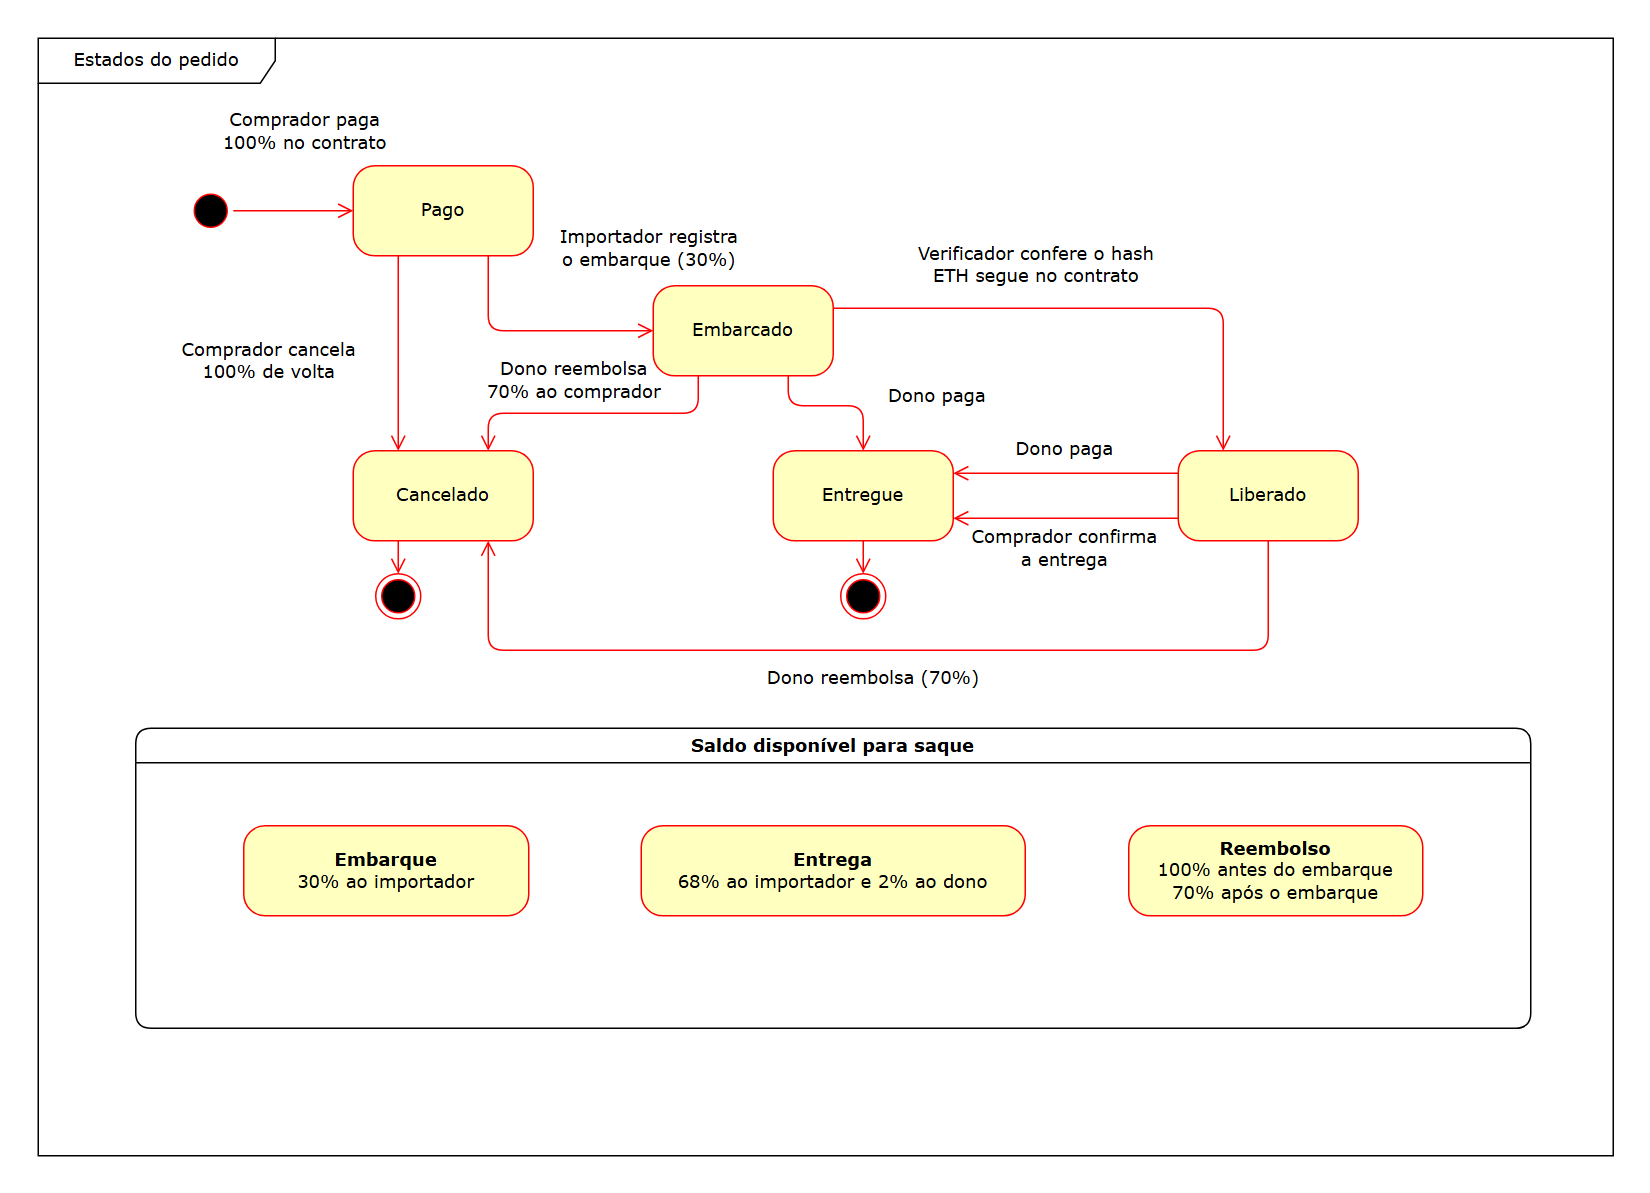

The diagram above was exported from draw.io. Its source (the exported page's mxGraphModel, read from the mxfile embedded in the PNG):
<mxGraphModel dx="1408" dy="748" grid="1" gridSize="10" guides="1" tooltips="1" connect="1" arrows="1" fold="1" page="1" pageScale="1" pageWidth="1100" pageHeight="850" background="#ffffff" math="0" shadow="0">
  <root>
    <mxCell id="0" />
    <mxCell id="1" parent="0" />
    <mxCell id="382b91b5511bd0f7-1" value="" style="ellipse;html=1;shape=startState;fillColor=#000000;strokeColor=#ff0000;rounded=1;shadow=0;comic=0;labelBackgroundColor=none;fontFamily=Verdana;fontSize=12;fontColor=#000000;align=center;direction=south;" parent="1" vertex="1">
      <mxGeometry x="130" y="135" width="30" height="30" as="geometry" />
    </mxCell>
    <mxCell id="382b91b5511bd0f7-5" value="Cancelado" style="rounded=1;whiteSpace=wrap;html=1;arcSize=24;fillColor=#ffffc0;strokeColor=#ff0000;shadow=0;comic=0;labelBackgroundColor=none;fontFamily=Verdana;fontSize=12;fontColor=#000000;align=center;" parent="1" vertex="1">
      <mxGeometry x="240" y="310" width="120" height="60" as="geometry" />
    </mxCell>
    <mxCell id="382b91b5511bd0f7-6" value="Pago" style="rounded=1;whiteSpace=wrap;html=1;arcSize=24;fillColor=#ffffc0;strokeColor=#ff0000;shadow=0;comic=0;labelBackgroundColor=none;fontFamily=Verdana;fontSize=12;fontColor=#000000;align=center;" parent="1" vertex="1">
      <mxGeometry x="240" y="120" width="120" height="60" as="geometry" />
    </mxCell>
    <mxCell id="3cde6dad864a17aa-3" style="edgeStyle=orthogonalEdgeStyle;html=1;exitX=1;exitY=0.25;entryX=0.25;entryY=0;labelBackgroundColor=none;endArrow=open;endSize=8;strokeColor=#ff0000;fontFamily=Verdana;fontSize=12;align=left;" parent="1" source="382b91b5511bd0f7-7" target="382b91b5511bd0f7-9" edge="1">
      <mxGeometry relative="1" as="geometry" />
    </mxCell>
    <mxCell id="382b91b5511bd0f7-7" value="Embarcado" style="rounded=1;whiteSpace=wrap;html=1;arcSize=24;fillColor=#ffffc0;strokeColor=#ff0000;shadow=0;comic=0;labelBackgroundColor=none;fontFamily=Verdana;fontSize=12;fontColor=#000000;align=center;" parent="1" vertex="1">
      <mxGeometry x="440" y="200" width="120" height="60" as="geometry" />
    </mxCell>
    <mxCell id="3cde6dad864a17aa-4" style="edgeStyle=orthogonalEdgeStyle;html=1;exitX=0.5;exitY=1;entryX=0.75;entryY=1;labelBackgroundColor=none;endArrow=open;endSize=8;strokeColor=#ff0000;fontFamily=Verdana;fontSize=12;align=left;entryDx=0;exitDy=0;entryDy=0;exitDx=0;" parent="1" source="382b91b5511bd0f7-9" target="382b91b5511bd0f7-5" edge="1">
      <mxGeometry relative="1" as="geometry">
        <Array as="points">
          <mxPoint x="850" y="443" />
          <mxPoint x="330" y="443" />
        </Array>
      </mxGeometry>
    </mxCell>
    <mxCell id="3cde6dad864a17aa-13" style="edgeStyle=elbowEdgeStyle;html=1;exitX=0;exitY=0.75;entryX=1;entryY=0.75;labelBackgroundColor=none;endArrow=open;endSize=8;strokeColor=#ff0000;fontFamily=Verdana;fontSize=12;align=left;" parent="1" source="382b91b5511bd0f7-9" target="382b91b5511bd0f7-10" edge="1">
      <mxGeometry relative="1" as="geometry" />
    </mxCell>
    <mxCell id="382b91b5511bd0f7-9" value="Liberado" style="rounded=1;whiteSpace=wrap;html=1;arcSize=24;fillColor=#ffffc0;strokeColor=#ff0000;shadow=0;comic=0;labelBackgroundColor=none;fontFamily=Verdana;fontSize=12;fontColor=#000000;align=center;" parent="1" vertex="1">
      <mxGeometry x="790" y="310" width="120" height="60" as="geometry" />
    </mxCell>
    <mxCell id="382b91b5511bd0f7-10" value="Entregue" style="rounded=1;whiteSpace=wrap;html=1;arcSize=24;fillColor=#ffffc0;strokeColor=#ff0000;shadow=0;comic=0;labelBackgroundColor=none;fontFamily=Verdana;fontSize=12;fontColor=#000000;align=center;" parent="1" vertex="1">
      <mxGeometry x="520" y="310" width="120" height="60" as="geometry" />
    </mxCell>
    <mxCell id="2a3bc250acf0617d-7" value="Saldo disponível para saque" style="swimlane;whiteSpace=wrap;html=1;rounded=1;shadow=0;comic=0;labelBackgroundColor=none;strokeWidth=1;fontFamily=Verdana;fontSize=12;align=center;" parent="1" vertex="1">
      <mxGeometry x="95" y="495" width="930" height="200" as="geometry" />
    </mxCell>
    <mxCell id="382b91b5511bd0f7-8" value="&lt;b&gt;Embarque&lt;/b&gt;&lt;br&gt;30% ao importador" style="rounded=1;whiteSpace=wrap;html=1;arcSize=24;fillColor=#ffffc0;strokeColor=#ff0000;shadow=0;comic=0;labelBackgroundColor=none;fontFamily=Verdana;fontSize=12;fontColor=#000000;align=center;" parent="2a3bc250acf0617d-7" vertex="1">
      <mxGeometry x="72" y="65" width="190" height="60" as="geometry" />
    </mxCell>
    <mxCell id="3cde6dad864a17aa-1" value="&lt;b&gt;Entrega&lt;/b&gt;&lt;br&gt;68% ao importador e 2% ao dono" style="rounded=1;whiteSpace=wrap;html=1;arcSize=24;fillColor=#ffffc0;strokeColor=#ff0000;shadow=0;comic=0;labelBackgroundColor=none;fontFamily=Verdana;fontSize=12;fontColor=#000000;align=center;" parent="2a3bc250acf0617d-7" vertex="1">
      <mxGeometry x="337" y="65" width="256" height="60" as="geometry" />
    </mxCell>
    <mxCell id="3cde6dad864a17aa-2" value="&lt;b&gt;Reembolso&lt;/b&gt;&lt;br&gt;100% antes do embarque&lt;br&gt;70% após o embarque" style="rounded=1;whiteSpace=wrap;html=1;arcSize=24;fillColor=#ffffc0;strokeColor=#ff0000;shadow=0;comic=0;labelBackgroundColor=none;fontFamily=Verdana;fontSize=12;fontColor=#000000;align=center;" parent="2a3bc250acf0617d-7" vertex="1">
      <mxGeometry x="662" y="65" width="196" height="60" as="geometry" />
    </mxCell>
    <mxCell id="2a3bc250acf0617d-8" value="Estados do pedido" style="shape=umlFrame;whiteSpace=wrap;html=1;rounded=1;shadow=0;comic=0;labelBackgroundColor=none;strokeWidth=1;fontFamily=Verdana;fontSize=12;align=center;width=158;" parent="1" vertex="1">
      <mxGeometry x="30" y="35" width="1050" height="745" as="geometry" />
    </mxCell>
    <mxCell id="2a3bc250acf0617d-9" style="edgeStyle=orthogonalEdgeStyle;html=1;labelBackgroundColor=none;endArrow=open;endSize=8;strokeColor=#ff0000;fontFamily=Verdana;fontSize=12;align=left;" parent="1" source="382b91b5511bd0f7-1" target="382b91b5511bd0f7-6" edge="1">
      <mxGeometry relative="1" as="geometry" />
    </mxCell>
    <mxCell id="2a3bc250acf0617d-10" style="edgeStyle=orthogonalEdgeStyle;html=1;labelBackgroundColor=none;endArrow=open;endSize=8;strokeColor=#ff0000;fontFamily=Verdana;fontSize=12;align=left;entryX=0;entryY=0.5;" parent="1" source="382b91b5511bd0f7-6" target="382b91b5511bd0f7-7" edge="1">
      <mxGeometry relative="1" as="geometry">
        <Array as="points">
          <mxPoint x="330" y="230" />
        </Array>
      </mxGeometry>
    </mxCell>
    <mxCell id="2a3bc250acf0617d-11" style="edgeStyle=orthogonalEdgeStyle;html=1;entryX=0.75;entryY=0;labelBackgroundColor=none;endArrow=open;endSize=8;strokeColor=#ff0000;fontFamily=Verdana;fontSize=12;align=left;exitX=0.25;exitY=1;entryDx=0;exitDy=0;entryDy=0;exitDx=0;" parent="1" source="382b91b5511bd0f7-7" target="382b91b5511bd0f7-5" edge="1">
      <mxGeometry relative="1" as="geometry">
        <Array as="points">
          <mxPoint x="470" y="285" />
          <mxPoint x="330" y="285" />
        </Array>
      </mxGeometry>
    </mxCell>
    <mxCell id="2a3bc250acf0617d-12" style="edgeStyle=orthogonalEdgeStyle;html=1;exitX=0.25;exitY=1;entryX=0.25;entryY=0;labelBackgroundColor=none;endArrow=open;endSize=8;strokeColor=#ff0000;fontFamily=Verdana;fontSize=12;align=left;entryDx=0;exitDy=0;entryDy=0;exitDx=0;" parent="1" source="382b91b5511bd0f7-6" target="382b91b5511bd0f7-5" edge="1">
      <mxGeometry relative="1" as="geometry" />
    </mxCell>
    <mxCell id="2a3bc250acf0617d-14" style="edgeStyle=orthogonalEdgeStyle;html=1;exitX=0.75;exitY=1;entryX=0.5;entryY=0;labelBackgroundColor=none;endArrow=open;endSize=8;strokeColor=#ff0000;fontFamily=Verdana;fontSize=12;align=left;entryDx=0;exitDy=0;entryDy=0;exitDx=0;" parent="1" source="382b91b5511bd0f7-7" target="382b91b5511bd0f7-10" edge="1">
      <mxGeometry relative="1" as="geometry">
        <Array as="points">
          <mxPoint x="530" y="280" />
          <mxPoint x="580" y="280" />
        </Array>
      </mxGeometry>
    </mxCell>
    <mxCell id="2a3bc250acf0617d-15" style="edgeStyle=orthogonalEdgeStyle;html=1;exitX=0;exitY=0.25;entryX=1;entryY=0.25;labelBackgroundColor=none;endArrow=open;endSize=8;strokeColor=#ff0000;fontFamily=Verdana;fontSize=12;align=left;entryDx=0;exitDy=0;entryDy=0;exitDx=0;" parent="1" source="382b91b5511bd0f7-9" target="382b91b5511bd0f7-10" edge="1">
      <mxGeometry relative="1" as="geometry" />
    </mxCell>
    <mxCell id="3cde6dad864a17aa-6" style="edgeStyle=elbowEdgeStyle;html=1;labelBackgroundColor=none;endArrow=open;endSize=8;strokeColor=#ff0000;fontFamily=Verdana;fontSize=12;align=left;entryX=0.5;entryY=0;exitY=1;entryDx=0;exitDy=0;entryDy=0;exitDx=0;exitX=0.5;" parent="1" source="382b91b5511bd0f7-10" target="fim-entrega" edge="1">
      <mxGeometry relative="1" as="geometry" />
    </mxCell>
    <mxCell id="3cde6dad864a17aa-7" style="edgeStyle=elbowEdgeStyle;html=1;labelBackgroundColor=none;endArrow=open;endSize=8;strokeColor=#ff0000;fontFamily=Verdana;fontSize=12;align=left;entryX=0.5;entryY=0;exitY=1;entryDx=0;exitDy=0;entryDy=0;exitDx=0;exitX=0.25;" parent="1" source="382b91b5511bd0f7-5" target="fim-cancelamento" edge="1">
      <mxGeometry relative="1" as="geometry" />
    </mxCell>
    <mxCell id="fim-entrega" value="" style="ellipse;html=1;shape=endState;fillColor=#000000;strokeColor=#ff0000;rounded=1;shadow=0;comic=0;labelBackgroundColor=none;fontFamily=Verdana;fontSize=12;fontColor=#000000;align=center;" parent="1" vertex="1">
      <mxGeometry x="565" y="392" width="30" height="30" as="geometry" />
    </mxCell>
    <mxCell id="fim-cancelamento" value="" style="ellipse;html=1;shape=endState;fillColor=#000000;strokeColor=#ff0000;rounded=1;shadow=0;comic=0;labelBackgroundColor=none;fontFamily=Verdana;fontSize=12;fontColor=#000000;align=center;" parent="1" vertex="1">
      <mxGeometry x="255" y="392" width="30" height="30" as="geometry" />
    </mxCell>
    <mxCell id="msg-compra" style="text;html=1;whiteSpace=wrap;align=center;verticalAlign=middle;fontFamily=Verdana;fontSize=12;fillColor=none;strokeColor=none;" parent="1" vertex="1" value="Comprador paga&lt;br&gt;100% no contrato">
      <mxGeometry as="geometry" x="144" y="78" width="128" height="38" />
    </mxCell>
    <mxCell id="msg-embarque" style="text;html=1;whiteSpace=wrap;align=center;verticalAlign=middle;fontFamily=Verdana;fontSize=12;fillColor=none;strokeColor=none;" parent="1" vertex="1" value="Importador registra&lt;br&gt;o embarque (30%)">
      <mxGeometry as="geometry" x="360" y="155" width="155" height="39" />
    </mxCell>
    <mxCell id="msg-alfandega" style="text;html=1;whiteSpace=wrap;align=center;verticalAlign=middle;fontFamily=Verdana;fontSize=12;fillColor=none;strokeColor=none;" parent="1" vertex="1" value="Verificador confere o hash&lt;br&gt;ETH segue no contrato">
      <mxGeometry as="geometry" x="584" y="166" width="223" height="39" />
    </mxCell>
    <mxCell id="msg-cancelamento" style="text;html=1;whiteSpace=wrap;align=center;verticalAlign=middle;fontFamily=Verdana;fontSize=12;fillColor=none;strokeColor=none;" parent="1" vertex="1" value="Comprador cancela&lt;br&gt;100% de volta">
      <mxGeometry as="geometry" x="110" y="230" width="148" height="39" />
    </mxCell>
    <mxCell id="msg-entrega" style="text;html=1;whiteSpace=wrap;align=center;verticalAlign=middle;fontFamily=Verdana;fontSize=12;fillColor=none;strokeColor=none;" parent="1" vertex="1" value="Comprador confirma&lt;br&gt;a entrega">
      <mxGeometry as="geometry" x="645" y="355" width="139" height="40" />
    </mxCell>
    <mxCell id="msg-reembolso-embarcado" style="text;html=1;whiteSpace=wrap;align=center;verticalAlign=middle;fontFamily=Verdana;fontSize=12;fillColor=none;strokeColor=none;" parent="1" vertex="1" value="Dono reembolsa&lt;br&gt;70% ao comprador">
      <mxGeometry as="geometry" x="315" y="245" width="145" height="36" />
    </mxCell>
    <mxCell id="msg-pagamento-embarcado" style="text;html=1;whiteSpace=wrap;align=center;verticalAlign=middle;fontFamily=Verdana;fontSize=12;fillColor=none;strokeColor=none;" parent="1" vertex="1" value="Dono paga">
      <mxGeometry as="geometry" x="584" y="259" width="91" height="30" />
    </mxCell>
    <mxCell id="msg-pagamento-liberado" style="text;html=1;whiteSpace=wrap;align=center;verticalAlign=middle;fontFamily=Verdana;fontSize=12;fillColor=none;strokeColor=none;" parent="1" vertex="1" value="Dono paga">
      <mxGeometry as="geometry" x="645" y="295" width="139" height="28" />
    </mxCell>
    <mxCell id="msg-reembolso-liberado" style="text;html=1;whiteSpace=wrap;align=center;verticalAlign=middle;fontFamily=Verdana;fontSize=12;fillColor=none;strokeColor=none;" parent="1" vertex="1" value="Dono reembolsa (70%)">
      <mxGeometry as="geometry" x="475" y="447" width="224" height="29" />
    </mxCell>
  </root>
</mxGraphModel>